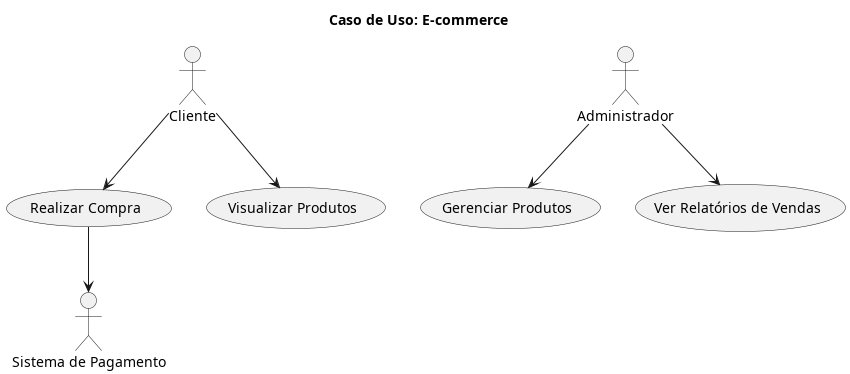

The diagram above was rendered by PlantUML. Its source (embedded in the PNG):
@startuml ecommerce_usecase
title **Caso de Uso: E-commerce**
actor Cliente
actor Administrador
actor "Sistema de Pagamento" as SP

Cliente --> (Realizar Compra)
Cliente --> (Visualizar Produtos)
(Realizar Compra) --> SP
Administrador --> (Gerenciar Produtos)
Administrador --> (Ver Relatórios de Vendas)
@enduml